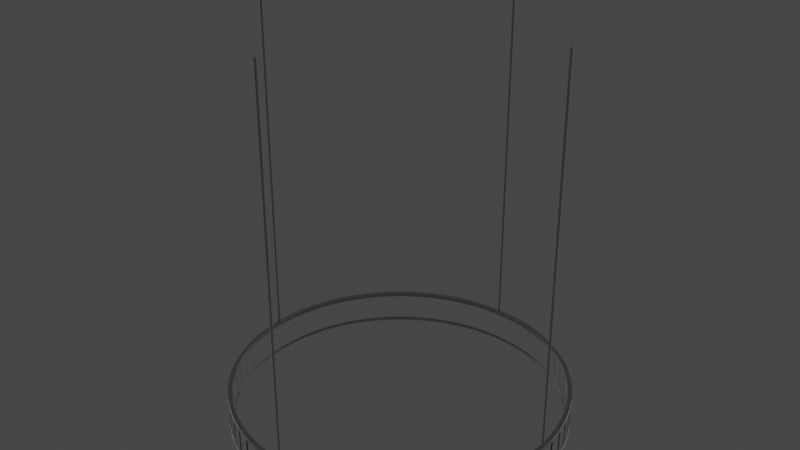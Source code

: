 # Source: Chandelier.blend  (saved by Blender 3.3.6; exported with 4.5.12 LTS)
import bpy
from mathutils import Matrix  # noqa: F401  (used for matrix-valued properties, if any)

bpy.ops.wm.read_factory_settings(use_empty=True)
scene = bpy.context.scene
scene.name = 'Scene'

# ---- collections
col_collection = bpy.data.collections.new('Collection'); scene.collection.children.link(col_collection)

# ---- materials (node trees are filled in below, after node groups)
mat_material_001 = bpy.data.materials.new('Material.001')
mat_material_002 = bpy.data.materials.new('Material.002')
mat_material = bpy.data.materials.new('Material')
mat_material.alpha_threshold = 0.0
mat_material.roughness = 0.5
mat_material.line_color = (0.0, 0.0, 0.0, 1.0)

# ---- node groups
ng_geometry_nodes = bpy.data.node_groups.new('Geometry Nodes', 'GeometryNodeTree')
_s = ng_geometry_nodes.interface.new_socket(name='Geometry', in_out='OUTPUT', socket_type='NodeSocketGeometry')
_s = ng_geometry_nodes.interface.new_socket(name='Geometry', in_out='INPUT', socket_type='NodeSocketGeometry')
ng_geometry_nodes.is_modifier = True
_N = ng_geometry_nodes.nodes; _L = ng_geometry_nodes.links
n0 = _N.new('GeometryNodeFillCurve'); n0.name = 'Fill Curve'; n0.location = (148, 87)
n1 = _N.new('GeometryNodeFlipFaces'); n1.name = 'Flip Faces'; n1.location = (338, 182)
n2 = _N.new('GeometryNodeExtrudeMesh'); n2.name = 'Extrude Mesh.001'; n2.location = (330, 56)
n3 = _N.new('GeometryNodeJoinGeometry'); n3.name = 'Join Geometry'; n3.location = (601, 168)
n4 = _N.new('GeometryNodeMergeByDistance'); n4.name = 'Merge by Distance'; n4.location = (820, 131)
n5 = _N.new('GeometryNodeStringToCurves'); n5.name = 'String to Curves'; n5.location = (-828, 191)
n5.font = None
n5.align_x = 'CENTER'
n5.inputs[0].default_value = "COME FLY WITH ME IT'S A NEW ADVENTURE"
n5.inputs[2].default_value = 1.38
n5.inputs[3].default_value = 3.39
n6 = _N.new('GeometryNodeResampleCurve'); n6.name = 'Resample Curve'; n6.location = (-435, 170)
n6.keep_last_segment = False
n6.inputs[3].default_value = 0.05
n7 = _N.new('NodeGroupOutput'); n7.name = 'Group Output'; n7.location = (1511, 5)
n8 = _N.new('GeometryNodeRealizeInstances'); n8.name = 'Realize Instances'; n8.location = (1040, 155)
n9 = _N.new('GeometryNodeSetMaterial'); n9.name = 'Set Material'; n9.location = (1281, 84)
n9.inputs[2].default_value = mat_material_001
_L.new(n6.outputs[0], n0.inputs[0])
_L.new(n1.outputs[0], n3.inputs[0])
_L.new(n0.outputs[0], n1.inputs[0])
_L.new(n0.outputs[0], n2.inputs[0])
_L.new(n2.outputs[0], n3.inputs[0])
_L.new(n4.outputs[0], n8.inputs[0])
_L.new(n3.outputs[0], n4.inputs[0])
_L.new(n5.outputs[0], n6.inputs[0])
_L.new(n8.outputs[0], n9.inputs[0])
_L.new(n9.outputs[0], n7.inputs[0])
n7.is_active_output = True

# ---- material node trees
mat_material_001.use_nodes = True; mat_material_001.node_tree.nodes.clear()
_N = mat_material_001.node_tree.nodes; _L = mat_material_001.node_tree.links
n0 = _N.new('ShaderNodeOutputMaterial'); n0.name = 'Material Output'; n0.location = (300, 300)
n1 = _N.new('ShaderNodeBsdfGlass'); n1.name = 'Glass BSDF'; n1.location = (10, 300)
n1.distribution = 'BECKMANN'
n1.inputs[2].default_value = 1.7
_L.new(n1.outputs[0], n0.inputs[0])
n0.is_active_output = True
mat_material_002.use_nodes = True; mat_material_002.node_tree.nodes.clear()
_N = mat_material_002.node_tree.nodes; _L = mat_material_002.node_tree.links
n0 = _N.new('ShaderNodeOutputMaterial'); n0.name = 'Material Output'; n0.location = (300, 300)
n1 = _N.new('ShaderNodeBsdfGlass'); n1.name = 'Glass BSDF'; n1.location = (10, 300)
n1.distribution = 'BECKMANN'
n1.inputs[2].default_value = 1.45
_L.new(n1.outputs[0], n0.inputs[0])
n0.is_active_output = True
mat_material.use_nodes = True; mat_material.node_tree.nodes.clear()
_N = mat_material.node_tree.nodes; _L = mat_material.node_tree.links
n0 = _N.new('ShaderNodeOutputMaterial'); n0.name = 'Material Output'; n0.location = (300, 300)
n0.target = 'CYCLES'
n1 = _N.new('ShaderNodeBsdfPrincipled'); n1.name = 'Principled BSDF'; n1.location = (105, 278)
n1.distribution = 'GGX'
n1.subsurface_method = 'RANDOM_WALK_SKIN'
n1.inputs[0].default_value = (0.4101, 0.4101, 0.4101, 1.0)
n1.inputs[1].default_value = 1.0
n1.inputs[2].default_value = 0.0
n1.inputs[3].default_value = 1.45
n1.inputs[11].default_value = 1.712
n1.inputs[13].default_value = 0.26
n1.inputs[19].default_value = 0.176
n1.inputs[24].default_value = 0.1168
n1.inputs[27].default_value = (0.0, 0.0, 0.0, 1.0)
n1.inputs[28].default_value = 1.0
_L.new(n1.outputs[0], n0.inputs[0])
n0.is_active_output = True

# ---- world
world_world = bpy.data.worlds.new('World'); scene.world = world_world
world_world.use_nodes = True; world_world.node_tree.nodes.clear()
_N = world_world.node_tree.nodes; _L = world_world.node_tree.links
n0 = _N.new('ShaderNodeOutputWorld'); n0.name = 'World Output'; n0.location = (300, 300)
n1 = _N.new('ShaderNodeBackground'); n1.name = 'Background'; n1.location = (10, 300)
n1.inputs[0].default_value = (0.05088, 0.05088, 0.05088, 1.0)
_L.new(n1.outputs[0], n0.inputs[0])
n0.is_active_output = True
world_world.color = (0.05088, 0.05088, 0.05088)
world_world.use_sun_shadow = False
world_world.sun_shadow_jitter_overblur = 0.0

# ---- meshes
me_plane = bpy.data.meshes.new('Plane')
me_plane.from_pydata([], [], [])
_uv = me_plane.uv_layers.new(name='UVMap')
_uv.uv.foreach_set('vector', [])
me_plane.materials.append(mat_material_001)
me_plane.update()
me_cylinder = bpy.data.meshes.new('Cylinder')
me_cylinder.from_pydata([(0.0, 3.974, -0.25), (0.0, 3.974, 0.25), (0.7754, 3.898, -0.25), (0.7754, 3.898, 0.25), (1.521, 3.672, -0.25), (1.521, 3.672, 0.25), (2.208, 3.305, -0.25), (2.208, 3.305, 0.25), (2.81, 2.81, -0.25), (2.81, 2.81, 0.25), (3.305, 2.208, -0.25), (3.305, 2.208, 0.25), (3.672, 1.521, -0.25), (3.672, 1.521, 0.25), (3.898, 0.7754, -0.25), (3.898, 0.7754, 0.25), (3.974, 0.0, -0.25), (3.974, 0.0, 0.25), (3.898, -0.7754, -0.25), (3.898, -0.7754, 0.25), (3.672, -1.521, -0.25), (3.672, -1.521, 0.25), (3.305, -2.208, -0.25), (3.305, -2.208, 0.25), (2.81, -2.81, -0.25), (2.81, -2.81, 0.25), (2.208, -3.305, -0.25), (2.208, -3.305, 0.25), (1.521, -3.672, -0.25), (1.521, -3.672, 0.25), (0.7754, -3.898, -0.25), (0.7754, -3.898, 0.25), (0.0, -3.974, -0.25), (0.0, -3.974, 0.25), (-0.7754, -3.898, -0.25), (-0.7754, -3.898, 0.25), (-1.521, -3.672, -0.25), (-1.521, -3.672, 0.25), (-2.208, -3.305, -0.25), (-2.208, -3.305, 0.25), (-2.81, -2.81, -0.25), (-2.81, -2.81, 0.25), (-3.305, -2.208, -0.25), (-3.305, -2.208, 0.25), (-3.672, -1.521, -0.25), (-3.672, -1.521, 0.25), (-3.898, -0.7754, -0.25), (-3.898, -0.7754, 0.25), (-3.974, 0.0, -0.25), (-3.974, 0.0, 0.25), (-3.898, 0.7754, -0.25), (-3.898, 0.7754, 0.25), (-3.672, 1.521, -0.25), (-3.672, 1.521, 0.25), (-3.305, 2.208, -0.25), (-3.305, 2.208, 0.25), (-2.81, 2.81, -0.25), (-2.81, 2.81, 0.25), (-2.208, 3.305, -0.25), (-2.208, 3.305, 0.25), (-1.521, 3.672, -0.25), (-1.521, 3.672, 0.25), (-0.7754, 3.898, -0.25), (-0.7754, 3.898, 0.25), (0.3896, 3.955, -0.25), (0.3896, 3.955, 0.25), (0.0, 3.974, 0.0), (0.7754, 3.898, 0.0), (1.154, 3.803, -0.25), (1.154, 3.803, 0.25), (1.521, 3.672, 0.0), (1.874, 3.505, -0.25), (1.874, 3.505, 0.25), (2.208, 3.305, 0.0), (2.521, 3.072, -0.25), (2.521, 3.072, 0.25), (2.81, 2.81, 0.0), (3.072, 2.521, -0.25), (3.072, 2.521, 0.25), (3.305, 2.208, 0.0), (3.505, 1.874, -0.25), (3.505, 1.874, 0.25), (3.672, 1.521, 0.0), (3.803, 1.154, -0.25), (3.803, 1.154, 0.25), (3.898, 0.7754, 0.0), (3.955, 0.3896, -0.25), (3.955, 0.3896, 0.25), (3.974, 0.0, 0.0), (3.955, -0.3896, -0.25), (3.955, -0.3896, 0.25), (3.898, -0.7754, 0.0), (3.803, -1.154, -0.25), (3.803, -1.154, 0.25), (3.672, -1.521, 0.0), (3.505, -1.874, -0.25), (3.505, -1.874, 0.25), (3.305, -2.208, 0.0), (3.072, -2.521, -0.25), (3.072, -2.521, 0.25), (2.81, -2.81, 0.0), (2.521, -3.072, -0.25), (2.521, -3.072, 0.25), (2.208, -3.305, 0.0), (1.874, -3.505, -0.25), (1.874, -3.505, 0.25), (1.521, -3.672, 0.0), (1.154, -3.803, -0.25), (1.154, -3.803, 0.25), (0.7754, -3.898, 0.0), (0.3896, -3.955, -0.25), (0.3896, -3.955, 0.25), (0.0, -3.974, 0.0), (-0.3896, -3.955, -0.25), (-0.3896, -3.955, 0.25), (-0.7754, -3.898, 0.0), (-1.154, -3.803, -0.25), (-1.154, -3.803, 0.25), (-1.521, -3.672, 0.0), (-1.874, -3.505, -0.25), (-1.874, -3.505, 0.25), (-2.208, -3.305, 0.0), (-2.521, -3.072, -0.25), (-2.521, -3.072, 0.25), (-2.81, -2.81, 0.0), (-3.072, -2.521, -0.25), (-3.072, -2.521, 0.25), (-3.305, -2.208, 0.0), (-3.505, -1.874, -0.25), (-3.505, -1.874, 0.25), (-3.672, -1.521, 0.0), (-3.803, -1.154, -0.25), (-3.803, -1.154, 0.25), (-3.898, -0.7754, 0.0), (-3.955, -0.3896, -0.25), (-3.955, -0.3896, 0.25), (-3.974, 0.0, 0.0), (-3.955, 0.3896, -0.25), (-3.955, 0.3896, 0.25), (-3.898, 0.7754, 0.0), (-3.803, 1.154, -0.25), (-3.803, 1.154, 0.25), (-3.672, 1.521, 0.0), (-3.505, 1.874, -0.25), (-3.505, 1.874, 0.25), (-3.305, 2.208, 0.0), (-3.072, 2.521, -0.25), (-3.072, 2.521, 0.25), (-2.81, 2.81, 0.0), (-2.521, 3.072, -0.25), (-2.521, 3.072, 0.25), (-2.208, 3.305, 0.0), (-1.874, 3.505, -0.25), (-1.874, 3.505, 0.25), (-1.521, 3.672, 0.0), (-1.154, 3.803, -0.25), (-1.154, 3.803, 0.25), (-0.7754, 3.898, 0.0), (-0.3896, 3.955, -0.25), (-0.3896, 3.955, 0.25), (0.3896, 3.955, 0.0), (1.154, 3.803, 0.0), (1.874, 3.505, 0.0), (2.521, 3.072, 0.0), (3.072, 2.521, 0.0), (3.505, 1.874, 0.0), (3.803, 1.154, 0.0), (3.955, 0.3896, 0.0), (3.955, -0.3896, 0.0), (3.803, -1.154, 0.0), (3.505, -1.874, 0.0), (3.072, -2.521, 0.0), (2.521, -3.072, 0.0), (1.874, -3.505, 0.0), (1.154, -3.803, 0.0), (0.3896, -3.955, 0.0), (-0.3896, -3.955, 0.0), (-1.154, -3.803, 0.0), (-1.874, -3.505, 0.0), (-2.521, -3.072, 0.0), (-3.072, -2.521, 0.0), (-3.505, -1.874, 0.0), (-3.803, -1.154, 0.0), (-3.955, -0.3896, 0.0), (-3.955, 0.3896, 0.0), (-3.803, 1.154, 0.0), (-3.505, 1.874, 0.0), (-3.072, 2.521, 0.0), (-2.521, 3.072, 0.0), (-1.874, 3.505, 0.0), (-1.154, 3.803, 0.0), (-0.3896, 3.955, 0.0)], [], [(0, 66, 160, 64), (66, 1, 65, 160), (160, 65, 3, 67), (64, 160, 67, 2), (2, 67, 161, 68), (67, 3, 69, 161), (161, 69, 5, 70), (68, 161, 70, 4), (4, 70, 162, 71), (70, 5, 72, 162), (162, 72, 7, 73), (71, 162, 73, 6), (6, 73, 163, 74), (73, 7, 75, 163), (163, 75, 9, 76), (74, 163, 76, 8), (8, 76, 164, 77), (76, 9, 78, 164), (164, 78, 11, 79), (77, 164, 79, 10), (10, 79, 165, 80), (79, 11, 81, 165), (165, 81, 13, 82), (80, 165, 82, 12), (12, 82, 166, 83), (82, 13, 84, 166), (166, 84, 15, 85), (83, 166, 85, 14), (14, 85, 167, 86), (85, 15, 87, 167), (167, 87, 17, 88), (86, 167, 88, 16), (16, 88, 168, 89), (88, 17, 90, 168), (168, 90, 19, 91), (89, 168, 91, 18), (18, 91, 169, 92), (91, 19, 93, 169), (169, 93, 21, 94), (92, 169, 94, 20), (20, 94, 170, 95), (94, 21, 96, 170), (170, 96, 23, 97), (95, 170, 97, 22), (22, 97, 171, 98), (97, 23, 99, 171), (171, 99, 25, 100), (98, 171, 100, 24), (24, 100, 172, 101), (100, 25, 102, 172), (172, 102, 27, 103), (101, 172, 103, 26), (26, 103, 173, 104), (103, 27, 105, 173), (173, 105, 29, 106), (104, 173, 106, 28), (28, 106, 174, 107), (106, 29, 108, 174), (174, 108, 31, 109), (107, 174, 109, 30), (30, 109, 175, 110), (109, 31, 111, 175), (175, 111, 33, 112), (110, 175, 112, 32), (32, 112, 176, 113), (112, 33, 114, 176), (176, 114, 35, 115), (113, 176, 115, 34), (34, 115, 177, 116), (115, 35, 117, 177), (177, 117, 37, 118), (116, 177, 118, 36), (36, 118, 178, 119), (118, 37, 120, 178), (178, 120, 39, 121), (119, 178, 121, 38), (38, 121, 179, 122), (121, 39, 123, 179), (179, 123, 41, 124), (122, 179, 124, 40), (40, 124, 180, 125), (124, 41, 126, 180), (180, 126, 43, 127), (125, 180, 127, 42), (42, 127, 181, 128), (127, 43, 129, 181), (181, 129, 45, 130), (128, 181, 130, 44), (44, 130, 182, 131), (130, 45, 132, 182), (182, 132, 47, 133), (131, 182, 133, 46), (46, 133, 183, 134), (133, 47, 135, 183), (183, 135, 49, 136), (134, 183, 136, 48), (48, 136, 184, 137), (136, 49, 138, 184), (184, 138, 51, 139), (137, 184, 139, 50), (50, 139, 185, 140), (139, 51, 141, 185), (185, 141, 53, 142), (140, 185, 142, 52), (52, 142, 186, 143), (142, 53, 144, 186), (186, 144, 55, 145), (143, 186, 145, 54), (54, 145, 187, 146), (145, 55, 147, 187), (187, 147, 57, 148), (146, 187, 148, 56), (56, 148, 188, 149), (148, 57, 150, 188), (188, 150, 59, 151), (149, 188, 151, 58), (58, 151, 189, 152), (151, 59, 153, 189), (189, 153, 61, 154), (152, 189, 154, 60), (60, 154, 190, 155), (154, 61, 156, 190), (190, 156, 63, 157), (155, 190, 157, 62), (62, 157, 191, 158), (157, 63, 159, 191), (191, 159, 1, 66), (158, 191, 66, 0)])
_uv = me_cylinder.uv_layers.new(name='UVMap')
_uv.uv.foreach_set('vector', [1.0, 0.5, 1.0, 0.75, 0.9844, 0.75, 0.9844, 0.5, 1.0, 0.75, 1.0, 1.0, 0.9844, 1.0, 0.9844, 0.75, 0.9844, 0.75, 0.9844, 1.0, 0.9688, 1.0, 0.9688, 0.75, 0.9844, 0.5, 0.9844, 0.75, 0.9688, 0.75, 0.9688, 0.5, 0.9688, 0.5, 0.9688, 0.75, 0.9531, 0.75, 0.9531, 0.5, 0.9688, 0.75, 0.9688, 1.0, 0.9531, 1.0, 0.9531, 0.75, 0.9531, 0.75, 0.9531, 1.0, 0.9375, 1.0, 0.9375, 0.75, 0.9531, 0.5, 0.9531, 0.75, 0.9375, 0.75, 0.9375, 0.5, 0.9375, 0.5, 0.9375, 0.75, 0.9219, 0.75, 0.9219, 0.5, 0.9375, 0.75, 0.9375, 1.0, 0.9219, 1.0, 0.9219, 0.75, 0.9219, 0.75, 0.9219, 1.0, 0.9062, 1.0, 0.9063, 0.75, 0.9219, 0.5, 0.9219, 0.75, 0.9063, 0.75, 0.9062, 0.5, 0.9062, 0.5, 0.9063, 0.75, 0.8906, 0.75, 0.8906, 0.5, 0.9063, 0.75, 0.9062, 1.0, 0.8906, 1.0, 0.8906, 0.75, 0.8906, 0.75, 0.8906, 1.0, 0.875, 1.0, 0.875, 0.75, 0.8906, 0.5, 0.8906, 0.75, 0.875, 0.75, 0.875, 0.5, 0.875, 0.5, 0.875, 0.75, 0.8594, 0.75, 0.8594, 0.5, 0.875, 0.75, 0.875, 1.0, 0.8594, 1.0, 0.8594, 0.75, 0.8594, 0.75, 0.8594, 1.0, 0.8438, 1.0, 0.8438, 0.75, 0.8594, 0.5, 0.8594, 0.75, 0.8438, 0.75, 0.8438, 0.5, 0.8438, 0.5, 0.8438, 0.75, 0.8281, 0.75, 0.8281, 0.5, 0.8438, 0.75, 0.8438, 1.0, 0.8281, 1.0, 0.8281, 0.75, 0.8281, 0.75, 0.8281, 1.0, 0.8125, 1.0, 0.8125, 0.75, 0.8281, 0.5, 0.8281, 0.75, 0.8125, 0.75, 0.8125, 0.5, 0.8125, 0.5, 0.8125, 0.75, 0.7969, 0.75, 0.7969, 0.5, 0.8125, 0.75, 0.8125, 1.0, 0.7969, 1.0, 0.7969, 0.75, 0.7969, 0.75, 0.7969, 1.0, 0.7812, 1.0, 0.7813, 0.75, 0.7969, 0.5, 0.7969, 0.75, 0.7813, 0.75, 0.7812, 0.5, 0.7812, 0.5, 0.7813, 0.75, 0.7656, 0.75, 0.7656, 0.5, 0.7813, 0.75, 0.7812, 1.0, 0.7656, 1.0, 0.7656, 0.75, 0.7656, 0.75, 0.7656, 1.0, 0.75, 1.0, 0.75, 0.75, 0.7656, 0.5, 0.7656, 0.75, 0.75, 0.75, 0.75, 0.5, 0.75, 0.5, 0.75, 0.75, 0.7344, 0.75, 0.7344, 0.5, 0.75, 0.75, 0.75, 1.0, 0.7344, 1.0, 0.7344, 0.75, 0.7344, 0.75, 0.7344, 1.0, 0.7188, 1.0, 0.7188, 0.75, 0.7344, 0.5, 0.7344, 0.75, 0.7188, 0.75, 0.7188, 0.5, 0.7188, 0.5, 0.7188, 0.75, 0.7031, 0.75, 0.7031, 0.5, 0.7188, 0.75, 0.7188, 1.0, 0.7031, 1.0, 0.7031, 0.75, 0.7031, 0.75, 0.7031, 1.0, 0.6875, 1.0, 0.6875, 0.75, 0.7031, 0.5, 0.7031, 0.75, 0.6875, 0.75, 0.6875, 0.5, 0.6875, 0.5, 0.6875, 0.75, 0.6719, 0.75, 0.6719, 0.5, 0.6875, 0.75, 0.6875, 1.0, 0.6719, 1.0, 0.6719, 0.75, 0.6719, 0.75, 0.6719, 1.0, 0.6562, 1.0, 0.6563, 0.75, 0.6719, 0.5, 0.6719, 0.75, 0.6563, 0.75, 0.6562, 0.5, 0.6562, 0.5, 0.6563, 0.75, 0.6406, 0.75, 0.6406, 0.5, 0.6563, 0.75, 0.6562, 1.0, 0.6406, 1.0, 0.6406, 0.75, 0.6406, 0.75, 0.6406, 1.0, 0.625, 1.0, 0.625, 0.75, 0.6406, 0.5, 0.6406, 0.75, 0.625, 0.75, 0.625, 0.5, 0.625, 0.5, 0.625, 0.75, 0.6094, 0.75, 0.6094, 0.5, 0.625, 0.75, 0.625, 1.0, 0.6094, 1.0, 0.6094, 0.75, 0.6094, 0.75, 0.6094, 1.0, 0.5938, 1.0, 0.5938, 0.75, 0.6094, 0.5, 0.6094, 0.75, 0.5938, 0.75, 0.5938, 0.5, 0.5938, 0.5, 0.5938, 0.75, 0.5781, 0.75, 0.5781, 0.5, 0.5938, 0.75, 0.5938, 1.0, 0.5781, 1.0, 0.5781, 0.75, 0.5781, 0.75, 0.5781, 1.0, 0.5625, 1.0, 0.5625, 0.75, 0.5781, 0.5, 0.5781, 0.75, 0.5625, 0.75, 0.5625, 0.5, 0.5625, 0.5, 0.5625, 0.75, 0.5469, 0.75, 0.5469, 0.5, 0.5625, 0.75, 0.5625, 1.0, 0.5469, 1.0, 0.5469, 0.75, 0.5469, 0.75, 0.5469, 1.0, 0.5312, 1.0, 0.5313, 0.75, 0.5469, 0.5, 0.5469, 0.75, 0.5313, 0.75, 0.5312, 0.5, 0.5312, 0.5, 0.5313, 0.75, 0.5156, 0.75, 0.5156, 0.5, 0.5313, 0.75, 0.5312, 1.0, 0.5156, 1.0, 0.5156, 0.75, 0.5156, 0.75, 0.5156, 1.0, 0.5, 1.0, 0.5, 0.75, 0.5156, 0.5, 0.5156, 0.75, 0.5, 0.75, 0.5, 0.5, 0.5, 0.5, 0.5, 0.75, 0.4844, 0.75, 0.4844, 0.5, 0.5, 0.75, 0.5, 1.0, 0.4844, 1.0, 0.4844, 0.75, 0.4844, 0.75, 0.4844, 1.0, 0.4688, 1.0, 0.4688, 0.75, 0.4844, 0.5, 0.4844, 0.75, 0.4688, 0.75, 0.4688, 0.5, 0.4688, 0.5, 0.4688, 0.75, 0.4531, 0.75, 0.4531, 0.5, 0.4688, 0.75, 0.4688, 1.0, 0.4531, 1.0, 0.4531, 0.75, 0.4531, 0.75, 0.4531, 1.0, 0.4375, 1.0, 0.4375, 0.75, 0.4531, 0.5, 0.4531, 0.75, 0.4375, 0.75, 0.4375, 0.5, 0.4375, 0.5, 0.4375, 0.75, 0.4219, 0.75, 0.4219, 0.5, 0.4375, 0.75, 0.4375, 1.0, 0.4219, 1.0, 0.4219, 0.75, 0.4219, 0.75, 0.4219, 1.0, 0.4062, 1.0, 0.4063, 0.75, 0.4219, 0.5, 0.4219, 0.75, 0.4063, 0.75, 0.4062, 0.5, 0.4062, 0.5, 0.4063, 0.75, 0.3906, 0.75, 0.3906, 0.5, 0.4063, 0.75, 0.4062, 1.0, 0.3906, 1.0, 0.3906, 0.75, 0.3906, 0.75, 0.3906, 1.0, 0.375, 1.0, 0.375, 0.75, 0.3906, 0.5, 0.3906, 0.75, 0.375, 0.75, 0.375, 0.5, 0.375, 0.5, 0.375, 0.75, 0.3594, 0.75, 0.3594, 0.5, 0.375, 0.75, 0.375, 1.0, 0.3594, 1.0, 0.3594, 0.75, 0.3594, 0.75, 0.3594, 1.0, 0.3438, 1.0, 0.3438, 0.75, 0.3594, 0.5, 0.3594, 0.75, 0.3438, 0.75, 0.3438, 0.5, 0.3438, 0.5, 0.3438, 0.75, 0.3281, 0.75, 0.3281, 0.5, 0.3438, 0.75, 0.3438, 1.0, 0.3281, 1.0, 0.3281, 0.75, 0.3281, 0.75, 0.3281, 1.0, 0.3125, 1.0, 0.3125, 0.75, 0.3281, 0.5, 0.3281, 0.75, 0.3125, 0.75, 0.3125, 0.5, 0.3125, 0.5, 0.3125, 0.75, 0.2969, 0.75, 0.2969, 0.5, 0.3125, 0.75, 0.3125, 1.0, 0.2969, 1.0, 0.2969, 0.75, 0.2969, 0.75, 0.2969, 1.0, 0.2812, 1.0, 0.2812, 0.75, 0.2969, 0.5, 0.2969, 0.75, 0.2812, 0.75, 0.2812, 0.5, 0.2812, 0.5, 0.2812, 0.75, 0.2656, 0.75, 0.2656, 0.5, 0.2812, 0.75, 0.2812, 1.0, 0.2656, 1.0, 0.2656, 0.75, 0.2656, 0.75, 0.2656, 1.0, 0.25, 1.0, 0.25, 0.75, 0.2656, 0.5, 0.2656, 0.75, 0.25, 0.75, 0.25, 0.5, 0.25, 0.5, 0.25, 0.75, 0.2344, 0.75, 0.2344, 0.5, 0.25, 0.75, 0.25, 1.0, 0.2344, 1.0, 0.2344, 0.75, 0.2344, 0.75, 0.2344, 1.0, 0.2188, 1.0, 0.2188, 0.75, 0.2344, 0.5, 0.2344, 0.75, 0.2188, 0.75, 0.2188, 0.5, 0.2188, 0.5, 0.2188, 0.75, 0.2031, 0.75, 0.2031, 0.5, 0.2188, 0.75, 0.2188, 1.0, 0.2031, 1.0, 0.2031, 0.75, 0.2031, 0.75, 0.2031, 1.0, 0.1875, 1.0, 0.1875, 0.75, 0.2031, 0.5, 0.2031, 0.75, 0.1875, 0.75, 0.1875, 0.5, 0.1875, 0.5, 0.1875, 0.75, 0.1719, 0.75, 0.1719, 0.5, 0.1875, 0.75, 0.1875, 1.0, 0.1719, 1.0, 0.1719, 0.75, 0.1719, 0.75, 0.1719, 1.0, 0.1562, 1.0, 0.1563, 0.75, 0.1719, 0.5, 0.1719, 0.75, 0.1563, 0.75, 0.1562, 0.5, 0.1562, 0.5, 0.1563, 0.75, 0.1406, 0.75, 0.1406, 0.5, 0.1563, 0.75, 0.1562, 1.0, 0.1406, 1.0, 0.1406, 0.75, 0.1406, 0.75, 0.1406, 1.0, 0.125, 1.0, 0.125, 0.75, 0.1406, 0.5, 0.1406, 0.75, 0.125, 0.75, 0.125, 0.5, 0.125, 0.5, 0.125, 0.75, 0.1094, 0.75, 0.1094, 0.5, 0.125, 0.75, 0.125, 1.0, 0.1094, 1.0, 0.1094, 0.75, 0.1094, 0.75, 0.1094, 1.0, 0.09375, 1.0, 0.09375, 0.75, 0.1094, 0.5, 0.1094, 0.75, 0.09375, 0.75, 0.09375, 0.5, 0.09375, 0.5, 0.09375, 0.75, 0.07812, 0.75, 0.07813, 0.5, 0.09375, 0.75, 0.09375, 1.0, 0.07813, 1.0, 0.07812, 0.75, 0.07812, 0.75, 0.07813, 1.0, 0.0625, 1.0, 0.0625, 0.75, 0.07813, 0.5, 0.07812, 0.75, 0.0625, 0.75, 0.0625, 0.5, 0.0625, 0.5, 0.0625, 0.75, 0.04688, 0.75, 0.04688, 0.5, 0.0625, 0.75, 0.0625, 1.0, 0.04688, 1.0, 0.04688, 0.75, 0.04688, 0.75, 0.04688, 1.0, 0.03125, 1.0, 0.03125, 0.75, 0.04688, 0.5, 0.04688, 0.75, 0.03125, 0.75, 0.03125, 0.5, 0.03125, 0.5, 0.03125, 0.75, 0.01563, 0.75, 0.01563, 0.5, 0.03125, 0.75, 0.03125, 1.0, 0.01563, 1.0, 0.01563, 0.75, 0.01563, 0.75, 0.01563, 1.0, 0.0, 1.0, 0.0, 0.75, 0.01563, 0.5, 0.01563, 0.75, 0.0, 0.75, 0.0, 0.5])
me_cylinder.materials.append(mat_material_002)
me_cylinder.update()
me_cylinder_001 = bpy.data.meshes.new('Cylinder.001')
me_cylinder_001.from_pydata([(0.0, 3.974, -0.25), (0.0, 3.974, 0.25), (0.7754, 3.898, -0.25), (0.7754, 3.898, 0.25), (1.521, 3.672, -0.25), (1.521, 3.672, 0.25), (2.208, 3.305, -0.25), (2.208, 3.305, 0.25), (2.81, 2.81, -0.25), (2.81, 2.81, 0.25), (3.305, 2.208, -0.25), (3.305, 2.208, 0.25), (3.672, 1.521, -0.25), (3.672, 1.521, 0.25), (3.898, 0.7754, -0.25), (3.898, 0.7754, 0.25), (3.974, 0.0, -0.25), (3.974, 0.0, 0.25), (3.898, -0.7754, -0.25), (3.898, -0.7754, 0.25), (3.672, -1.521, -0.25), (3.672, -1.521, 0.25), (3.305, -2.208, -0.25), (3.305, -2.208, 0.25), (2.81, -2.81, -0.25), (2.81, -2.81, 0.25), (2.208, -3.305, -0.25), (2.208, -3.305, 0.25), (1.521, -3.672, -0.25), (1.521, -3.672, 0.25), (0.7754, -3.898, -0.25), (0.7754, -3.898, 0.25), (0.0, -3.974, -0.25), (0.0, -3.974, 0.25), (-0.7754, -3.898, -0.25), (-0.7754, -3.898, 0.25), (-1.521, -3.672, -0.25), (-1.521, -3.672, 0.25), (-2.208, -3.305, -0.25), (-2.208, -3.305, 0.25), (-2.81, -2.81, -0.25), (-2.81, -2.81, 0.25), (-3.305, -2.208, -0.25), (-3.305, -2.208, 0.25), (-3.672, -1.521, -0.25), (-3.672, -1.521, 0.25), (-3.898, -0.7754, -0.25), (-3.898, -0.7754, 0.25), (-3.974, 0.0, -0.25), (-3.974, 0.0, 0.25), (-3.898, 0.7754, -0.25), (-3.898, 0.7754, 0.25), (-3.672, 1.521, -0.25), (-3.672, 1.521, 0.25), (-3.305, 2.208, -0.25), (-3.305, 2.208, 0.25), (-2.81, 2.81, -0.25), (-2.81, 2.81, 0.25), (-2.208, 3.305, -0.25), (-2.208, 3.305, 0.25), (-1.521, 3.672, -0.25), (-1.521, 3.672, 0.25), (-0.7754, 3.898, -0.25), (-0.7754, 3.898, 0.25), (0.3896, 3.955, -0.25), (0.3896, 3.955, 0.25), (0.0, 3.974, 0.0), (0.7754, 3.898, 0.0), (1.154, 3.803, -0.25), (1.154, 3.803, 0.25), (1.521, 3.672, 0.0), (1.874, 3.505, -0.25), (1.874, 3.505, 0.25), (2.208, 3.305, 0.0), (2.521, 3.072, -0.25), (2.521, 3.072, 0.25), (2.81, 2.81, 0.0), (3.072, 2.521, -0.25), (3.072, 2.521, 0.25), (3.305, 2.208, 0.0), (3.505, 1.874, -0.25), (3.505, 1.874, 0.25), (3.672, 1.521, 0.0), (3.803, 1.154, -0.25), (3.803, 1.154, 0.25), (3.898, 0.7754, 0.0), (3.955, 0.3896, -0.25), (3.955, 0.3896, 0.25), (3.974, 0.0, 0.0), (3.955, -0.3896, -0.25), (3.955, -0.3896, 0.25), (3.898, -0.7754, 0.0), (3.803, -1.154, -0.25), (3.803, -1.154, 0.25), (3.672, -1.521, 0.0), (3.505, -1.874, -0.25), (3.505, -1.874, 0.25), (3.305, -2.208, 0.0), (3.072, -2.521, -0.25), (3.072, -2.521, 0.25), (2.81, -2.81, 0.0), (2.521, -3.072, -0.25), (2.521, -3.072, 0.25), (2.208, -3.305, 0.0), (1.874, -3.505, -0.25), (1.874, -3.505, 0.25), (1.521, -3.672, 0.0), (1.154, -3.803, -0.25), (1.154, -3.803, 0.25), (0.7754, -3.898, 0.0), (0.3896, -3.955, -0.25), (0.3896, -3.955, 0.25), (0.0, -3.974, 0.0), (-0.3896, -3.955, -0.25), (-0.3896, -3.955, 0.25), (-0.7754, -3.898, 0.0), (-1.154, -3.803, -0.25), (-1.154, -3.803, 0.25), (-1.521, -3.672, 0.0), (-1.874, -3.505, -0.25), (-1.874, -3.505, 0.25), (-2.208, -3.305, 0.0), (-2.521, -3.072, -0.25), (-2.521, -3.072, 0.25), (-2.81, -2.81, 0.0), (-3.072, -2.521, -0.25), (-3.072, -2.521, 0.25), (-3.305, -2.208, 0.0), (-3.505, -1.874, -0.25), (-3.505, -1.874, 0.25), (-3.672, -1.521, 0.0), (-3.803, -1.154, -0.25), (-3.803, -1.154, 0.25), (-3.898, -0.7754, 0.0), (-3.955, -0.3896, -0.25), (-3.955, -0.3896, 0.25), (-3.974, 0.0, 0.0), (-3.955, 0.3896, -0.25), (-3.955, 0.3896, 0.25), (-3.898, 0.7754, 0.0), (-3.803, 1.154, -0.25), (-3.803, 1.154, 0.25), (-3.672, 1.521, 0.0), (-3.505, 1.874, -0.25), (-3.505, 1.874, 0.25), (-3.305, 2.208, 0.0), (-3.072, 2.521, -0.25), (-3.072, 2.521, 0.25), (-2.81, 2.81, 0.0), (-2.521, 3.072, -0.25), (-2.521, 3.072, 0.25), (-2.208, 3.305, 0.0), (-1.874, 3.505, -0.25), (-1.874, 3.505, 0.25), (-1.521, 3.672, 0.0), (-1.154, 3.803, -0.25), (-1.154, 3.803, 0.25), (-0.7754, 3.898, 0.0), (-0.3896, 3.955, -0.25), (-0.3896, 3.955, 0.25), (0.3896, 3.955, 0.0), (1.154, 3.803, 0.0), (1.874, 3.505, 0.0), (2.521, 3.072, 0.0), (3.072, 2.521, 0.0), (3.505, 1.874, 0.0), (3.803, 1.154, 0.0), (3.955, 0.3896, 0.0), (3.955, -0.3896, 0.0), (3.803, -1.154, 0.0), (3.505, -1.874, 0.0), (3.072, -2.521, 0.0), (2.521, -3.072, 0.0), (1.874, -3.505, 0.0), (1.154, -3.803, 0.0), (0.3896, -3.955, 0.0), (-0.3896, -3.955, 0.0), (-1.154, -3.803, 0.0), (-1.874, -3.505, 0.0), (-2.521, -3.072, 0.0), (-3.072, -2.521, 0.0), (-3.505, -1.874, 0.0), (-3.803, -1.154, 0.0), (-3.955, -0.3896, 0.0), (-3.955, 0.3896, 0.0), (-3.803, 1.154, 0.0), (-3.505, 1.874, 0.0), (-3.072, 2.521, 0.0), (-2.521, 3.072, 0.0), (-1.874, 3.505, 0.0), (-1.154, 3.803, 0.0), (-0.3896, 3.955, 0.0)], [], [(0, 66, 160, 64), (66, 1, 65, 160), (160, 65, 3, 67), (64, 160, 67, 2), (2, 67, 161, 68), (67, 3, 69, 161), (161, 69, 5, 70), (68, 161, 70, 4), (4, 70, 162, 71), (70, 5, 72, 162), (162, 72, 7, 73), (71, 162, 73, 6), (6, 73, 163, 74), (73, 7, 75, 163), (163, 75, 9, 76), (74, 163, 76, 8), (8, 76, 164, 77), (76, 9, 78, 164), (164, 78, 11, 79), (77, 164, 79, 10), (10, 79, 165, 80), (79, 11, 81, 165), (165, 81, 13, 82), (80, 165, 82, 12), (12, 82, 166, 83), (82, 13, 84, 166), (166, 84, 15, 85), (83, 166, 85, 14), (14, 85, 167, 86), (85, 15, 87, 167), (167, 87, 17, 88), (86, 167, 88, 16), (16, 88, 168, 89), (88, 17, 90, 168), (168, 90, 19, 91), (89, 168, 91, 18), (18, 91, 169, 92), (91, 19, 93, 169), (169, 93, 21, 94), (92, 169, 94, 20), (20, 94, 170, 95), (94, 21, 96, 170), (170, 96, 23, 97), (95, 170, 97, 22), (22, 97, 171, 98), (97, 23, 99, 171), (171, 99, 25, 100), (98, 171, 100, 24), (24, 100, 172, 101), (100, 25, 102, 172), (172, 102, 27, 103), (101, 172, 103, 26), (26, 103, 173, 104), (103, 27, 105, 173), (173, 105, 29, 106), (104, 173, 106, 28), (28, 106, 174, 107), (106, 29, 108, 174), (174, 108, 31, 109), (107, 174, 109, 30), (30, 109, 175, 110), (109, 31, 111, 175), (175, 111, 33, 112), (110, 175, 112, 32), (32, 112, 176, 113), (112, 33, 114, 176), (176, 114, 35, 115), (113, 176, 115, 34), (34, 115, 177, 116), (115, 35, 117, 177), (177, 117, 37, 118), (116, 177, 118, 36), (36, 118, 178, 119), (118, 37, 120, 178), (178, 120, 39, 121), (119, 178, 121, 38), (38, 121, 179, 122), (121, 39, 123, 179), (179, 123, 41, 124), (122, 179, 124, 40), (40, 124, 180, 125), (124, 41, 126, 180), (180, 126, 43, 127), (125, 180, 127, 42), (42, 127, 181, 128), (127, 43, 129, 181), (181, 129, 45, 130), (128, 181, 130, 44), (44, 130, 182, 131), (130, 45, 132, 182), (182, 132, 47, 133), (131, 182, 133, 46), (46, 133, 183, 134), (133, 47, 135, 183), (183, 135, 49, 136), (134, 183, 136, 48), (48, 136, 184, 137), (136, 49, 138, 184), (184, 138, 51, 139), (137, 184, 139, 50), (50, 139, 185, 140), (139, 51, 141, 185), (185, 141, 53, 142), (140, 185, 142, 52), (52, 142, 186, 143), (142, 53, 144, 186), (186, 144, 55, 145), (143, 186, 145, 54), (54, 145, 187, 146), (145, 55, 147, 187), (187, 147, 57, 148), (146, 187, 148, 56), (56, 148, 188, 149), (148, 57, 150, 188), (188, 150, 59, 151), (149, 188, 151, 58), (58, 151, 189, 152), (151, 59, 153, 189), (189, 153, 61, 154), (152, 189, 154, 60), (60, 154, 190, 155), (154, 61, 156, 190), (190, 156, 63, 157), (155, 190, 157, 62), (62, 157, 191, 158), (157, 63, 159, 191), (191, 159, 1, 66), (158, 191, 66, 0)])
_uv = me_cylinder_001.uv_layers.new(name='UVMap')
_uv.uv.foreach_set('vector', [1.0, 0.5, 1.0, 0.75, 0.9844, 0.75, 0.9844, 0.5, 1.0, 0.75, 1.0, 1.0, 0.9844, 1.0, 0.9844, 0.75, 0.9844, 0.75, 0.9844, 1.0, 0.9688, 1.0, 0.9688, 0.75, 0.9844, 0.5, 0.9844, 0.75, 0.9688, 0.75, 0.9688, 0.5, 0.9688, 0.5, 0.9688, 0.75, 0.9531, 0.75, 0.9531, 0.5, 0.9688, 0.75, 0.9688, 1.0, 0.9531, 1.0, 0.9531, 0.75, 0.9531, 0.75, 0.9531, 1.0, 0.9375, 1.0, 0.9375, 0.75, 0.9531, 0.5, 0.9531, 0.75, 0.9375, 0.75, 0.9375, 0.5, 0.9375, 0.5, 0.9375, 0.75, 0.9219, 0.75, 0.9219, 0.5, 0.9375, 0.75, 0.9375, 1.0, 0.9219, 1.0, 0.9219, 0.75, 0.9219, 0.75, 0.9219, 1.0, 0.9062, 1.0, 0.9063, 0.75, 0.9219, 0.5, 0.9219, 0.75, 0.9063, 0.75, 0.9062, 0.5, 0.9062, 0.5, 0.9063, 0.75, 0.8906, 0.75, 0.8906, 0.5, 0.9063, 0.75, 0.9062, 1.0, 0.8906, 1.0, 0.8906, 0.75, 0.8906, 0.75, 0.8906, 1.0, 0.875, 1.0, 0.875, 0.75, 0.8906, 0.5, 0.8906, 0.75, 0.875, 0.75, 0.875, 0.5, 0.875, 0.5, 0.875, 0.75, 0.8594, 0.75, 0.8594, 0.5, 0.875, 0.75, 0.875, 1.0, 0.8594, 1.0, 0.8594, 0.75, 0.8594, 0.75, 0.8594, 1.0, 0.8438, 1.0, 0.8438, 0.75, 0.8594, 0.5, 0.8594, 0.75, 0.8438, 0.75, 0.8438, 0.5, 0.8438, 0.5, 0.8438, 0.75, 0.8281, 0.75, 0.8281, 0.5, 0.8438, 0.75, 0.8438, 1.0, 0.8281, 1.0, 0.8281, 0.75, 0.8281, 0.75, 0.8281, 1.0, 0.8125, 1.0, 0.8125, 0.75, 0.8281, 0.5, 0.8281, 0.75, 0.8125, 0.75, 0.8125, 0.5, 0.8125, 0.5, 0.8125, 0.75, 0.7969, 0.75, 0.7969, 0.5, 0.8125, 0.75, 0.8125, 1.0, 0.7969, 1.0, 0.7969, 0.75, 0.7969, 0.75, 0.7969, 1.0, 0.7812, 1.0, 0.7813, 0.75, 0.7969, 0.5, 0.7969, 0.75, 0.7813, 0.75, 0.7812, 0.5, 0.7812, 0.5, 0.7813, 0.75, 0.7656, 0.75, 0.7656, 0.5, 0.7813, 0.75, 0.7812, 1.0, 0.7656, 1.0, 0.7656, 0.75, 0.7656, 0.75, 0.7656, 1.0, 0.75, 1.0, 0.75, 0.75, 0.7656, 0.5, 0.7656, 0.75, 0.75, 0.75, 0.75, 0.5, 0.75, 0.5, 0.75, 0.75, 0.7344, 0.75, 0.7344, 0.5, 0.75, 0.75, 0.75, 1.0, 0.7344, 1.0, 0.7344, 0.75, 0.7344, 0.75, 0.7344, 1.0, 0.7188, 1.0, 0.7188, 0.75, 0.7344, 0.5, 0.7344, 0.75, 0.7188, 0.75, 0.7188, 0.5, 0.7188, 0.5, 0.7188, 0.75, 0.7031, 0.75, 0.7031, 0.5, 0.7188, 0.75, 0.7188, 1.0, 0.7031, 1.0, 0.7031, 0.75, 0.7031, 0.75, 0.7031, 1.0, 0.6875, 1.0, 0.6875, 0.75, 0.7031, 0.5, 0.7031, 0.75, 0.6875, 0.75, 0.6875, 0.5, 0.6875, 0.5, 0.6875, 0.75, 0.6719, 0.75, 0.6719, 0.5, 0.6875, 0.75, 0.6875, 1.0, 0.6719, 1.0, 0.6719, 0.75, 0.6719, 0.75, 0.6719, 1.0, 0.6562, 1.0, 0.6563, 0.75, 0.6719, 0.5, 0.6719, 0.75, 0.6563, 0.75, 0.6562, 0.5, 0.6562, 0.5, 0.6563, 0.75, 0.6406, 0.75, 0.6406, 0.5, 0.6563, 0.75, 0.6562, 1.0, 0.6406, 1.0, 0.6406, 0.75, 0.6406, 0.75, 0.6406, 1.0, 0.625, 1.0, 0.625, 0.75, 0.6406, 0.5, 0.6406, 0.75, 0.625, 0.75, 0.625, 0.5, 0.625, 0.5, 0.625, 0.75, 0.6094, 0.75, 0.6094, 0.5, 0.625, 0.75, 0.625, 1.0, 0.6094, 1.0, 0.6094, 0.75, 0.6094, 0.75, 0.6094, 1.0, 0.5938, 1.0, 0.5938, 0.75, 0.6094, 0.5, 0.6094, 0.75, 0.5938, 0.75, 0.5938, 0.5, 0.5938, 0.5, 0.5938, 0.75, 0.5781, 0.75, 0.5781, 0.5, 0.5938, 0.75, 0.5938, 1.0, 0.5781, 1.0, 0.5781, 0.75, 0.5781, 0.75, 0.5781, 1.0, 0.5625, 1.0, 0.5625, 0.75, 0.5781, 0.5, 0.5781, 0.75, 0.5625, 0.75, 0.5625, 0.5, 0.5625, 0.5, 0.5625, 0.75, 0.5469, 0.75, 0.5469, 0.5, 0.5625, 0.75, 0.5625, 1.0, 0.5469, 1.0, 0.5469, 0.75, 0.5469, 0.75, 0.5469, 1.0, 0.5312, 1.0, 0.5313, 0.75, 0.5469, 0.5, 0.5469, 0.75, 0.5313, 0.75, 0.5312, 0.5, 0.5312, 0.5, 0.5313, 0.75, 0.5156, 0.75, 0.5156, 0.5, 0.5313, 0.75, 0.5312, 1.0, 0.5156, 1.0, 0.5156, 0.75, 0.5156, 0.75, 0.5156, 1.0, 0.5, 1.0, 0.5, 0.75, 0.5156, 0.5, 0.5156, 0.75, 0.5, 0.75, 0.5, 0.5, 0.5, 0.5, 0.5, 0.75, 0.4844, 0.75, 0.4844, 0.5, 0.5, 0.75, 0.5, 1.0, 0.4844, 1.0, 0.4844, 0.75, 0.4844, 0.75, 0.4844, 1.0, 0.4688, 1.0, 0.4688, 0.75, 0.4844, 0.5, 0.4844, 0.75, 0.4688, 0.75, 0.4688, 0.5, 0.4688, 0.5, 0.4688, 0.75, 0.4531, 0.75, 0.4531, 0.5, 0.4688, 0.75, 0.4688, 1.0, 0.4531, 1.0, 0.4531, 0.75, 0.4531, 0.75, 0.4531, 1.0, 0.4375, 1.0, 0.4375, 0.75, 0.4531, 0.5, 0.4531, 0.75, 0.4375, 0.75, 0.4375, 0.5, 0.4375, 0.5, 0.4375, 0.75, 0.4219, 0.75, 0.4219, 0.5, 0.4375, 0.75, 0.4375, 1.0, 0.4219, 1.0, 0.4219, 0.75, 0.4219, 0.75, 0.4219, 1.0, 0.4062, 1.0, 0.4063, 0.75, 0.4219, 0.5, 0.4219, 0.75, 0.4063, 0.75, 0.4062, 0.5, 0.4062, 0.5, 0.4063, 0.75, 0.3906, 0.75, 0.3906, 0.5, 0.4063, 0.75, 0.4062, 1.0, 0.3906, 1.0, 0.3906, 0.75, 0.3906, 0.75, 0.3906, 1.0, 0.375, 1.0, 0.375, 0.75, 0.3906, 0.5, 0.3906, 0.75, 0.375, 0.75, 0.375, 0.5, 0.375, 0.5, 0.375, 0.75, 0.3594, 0.75, 0.3594, 0.5, 0.375, 0.75, 0.375, 1.0, 0.3594, 1.0, 0.3594, 0.75, 0.3594, 0.75, 0.3594, 1.0, 0.3438, 1.0, 0.3438, 0.75, 0.3594, 0.5, 0.3594, 0.75, 0.3438, 0.75, 0.3438, 0.5, 0.3438, 0.5, 0.3438, 0.75, 0.3281, 0.75, 0.3281, 0.5, 0.3438, 0.75, 0.3438, 1.0, 0.3281, 1.0, 0.3281, 0.75, 0.3281, 0.75, 0.3281, 1.0, 0.3125, 1.0, 0.3125, 0.75, 0.3281, 0.5, 0.3281, 0.75, 0.3125, 0.75, 0.3125, 0.5, 0.3125, 0.5, 0.3125, 0.75, 0.2969, 0.75, 0.2969, 0.5, 0.3125, 0.75, 0.3125, 1.0, 0.2969, 1.0, 0.2969, 0.75, 0.2969, 0.75, 0.2969, 1.0, 0.2812, 1.0, 0.2812, 0.75, 0.2969, 0.5, 0.2969, 0.75, 0.2812, 0.75, 0.2812, 0.5, 0.2812, 0.5, 0.2812, 0.75, 0.2656, 0.75, 0.2656, 0.5, 0.2812, 0.75, 0.2812, 1.0, 0.2656, 1.0, 0.2656, 0.75, 0.2656, 0.75, 0.2656, 1.0, 0.25, 1.0, 0.25, 0.75, 0.2656, 0.5, 0.2656, 0.75, 0.25, 0.75, 0.25, 0.5, 0.25, 0.5, 0.25, 0.75, 0.2344, 0.75, 0.2344, 0.5, 0.25, 0.75, 0.25, 1.0, 0.2344, 1.0, 0.2344, 0.75, 0.2344, 0.75, 0.2344, 1.0, 0.2188, 1.0, 0.2188, 0.75, 0.2344, 0.5, 0.2344, 0.75, 0.2188, 0.75, 0.2188, 0.5, 0.2188, 0.5, 0.2188, 0.75, 0.2031, 0.75, 0.2031, 0.5, 0.2188, 0.75, 0.2188, 1.0, 0.2031, 1.0, 0.2031, 0.75, 0.2031, 0.75, 0.2031, 1.0, 0.1875, 1.0, 0.1875, 0.75, 0.2031, 0.5, 0.2031, 0.75, 0.1875, 0.75, 0.1875, 0.5, 0.1875, 0.5, 0.1875, 0.75, 0.1719, 0.75, 0.1719, 0.5, 0.1875, 0.75, 0.1875, 1.0, 0.1719, 1.0, 0.1719, 0.75, 0.1719, 0.75, 0.1719, 1.0, 0.1562, 1.0, 0.1563, 0.75, 0.1719, 0.5, 0.1719, 0.75, 0.1563, 0.75, 0.1562, 0.5, 0.1562, 0.5, 0.1563, 0.75, 0.1406, 0.75, 0.1406, 0.5, 0.1563, 0.75, 0.1562, 1.0, 0.1406, 1.0, 0.1406, 0.75, 0.1406, 0.75, 0.1406, 1.0, 0.125, 1.0, 0.125, 0.75, 0.1406, 0.5, 0.1406, 0.75, 0.125, 0.75, 0.125, 0.5, 0.125, 0.5, 0.125, 0.75, 0.1094, 0.75, 0.1094, 0.5, 0.125, 0.75, 0.125, 1.0, 0.1094, 1.0, 0.1094, 0.75, 0.1094, 0.75, 0.1094, 1.0, 0.09375, 1.0, 0.09375, 0.75, 0.1094, 0.5, 0.1094, 0.75, 0.09375, 0.75, 0.09375, 0.5, 0.09375, 0.5, 0.09375, 0.75, 0.07812, 0.75, 0.07813, 0.5, 0.09375, 0.75, 0.09375, 1.0, 0.07813, 1.0, 0.07812, 0.75, 0.07812, 0.75, 0.07813, 1.0, 0.0625, 1.0, 0.0625, 0.75, 0.07813, 0.5, 0.07812, 0.75, 0.0625, 0.75, 0.0625, 0.5, 0.0625, 0.5, 0.0625, 0.75, 0.04688, 0.75, 0.04688, 0.5, 0.0625, 0.75, 0.0625, 1.0, 0.04688, 1.0, 0.04688, 0.75, 0.04688, 0.75, 0.04688, 1.0, 0.03125, 1.0, 0.03125, 0.75, 0.04688, 0.5, 0.04688, 0.75, 0.03125, 0.75, 0.03125, 0.5, 0.03125, 0.5, 0.03125, 0.75, 0.01563, 0.75, 0.01563, 0.5, 0.03125, 0.75, 0.03125, 1.0, 0.01563, 1.0, 0.01563, 0.75, 0.01563, 0.75, 0.01563, 1.0, 0.0, 1.0, 0.0, 0.75, 0.01563, 0.5, 0.01563, 0.75, 0.0, 0.75, 0.0, 0.5])
me_cylinder_001.materials.append(mat_material)
me_cylinder_001.update()
me_cylinder_002 = bpy.data.meshes.new('Cylinder.002')
me_cylinder_002.from_pydata([(0.0, 3.974, -0.25), (0.0, 3.974, 0.25), (0.7754, 3.898, -0.25), (0.7754, 3.898, 0.25), (1.521, 3.672, -0.25), (1.521, 3.672, 0.25), (2.208, 3.305, -0.25), (2.208, 3.305, 0.25), (2.81, 2.81, -0.25), (2.81, 2.81, 0.25), (3.305, 2.208, -0.25), (3.305, 2.208, 0.25), (3.672, 1.521, -0.25), (3.672, 1.521, 0.25), (3.898, 0.7754, -0.25), (3.898, 0.7754, 0.25), (3.974, 0.0, -0.25), (3.974, 0.0, 0.25), (3.898, -0.7754, -0.25), (3.898, -0.7754, 0.25), (3.672, -1.521, -0.25), (3.672, -1.521, 0.25), (3.305, -2.208, -0.25), (3.305, -2.208, 0.25), (2.81, -2.81, -0.25), (2.81, -2.81, 0.25), (2.208, -3.305, -0.25), (2.208, -3.305, 0.25), (1.521, -3.672, -0.25), (1.521, -3.672, 0.25), (0.7754, -3.898, -0.25), (0.7754, -3.898, 0.25), (0.0, -3.974, -0.25), (0.0, -3.974, 0.25), (-0.7754, -3.898, -0.25), (-0.7754, -3.898, 0.25), (-1.521, -3.672, -0.25), (-1.521, -3.672, 0.25), (-2.208, -3.305, -0.25), (-2.208, -3.305, 0.25), (-2.81, -2.81, -0.25), (-2.81, -2.81, 0.25), (-3.305, -2.208, -0.25), (-3.305, -2.208, 0.25), (-3.672, -1.521, -0.25), (-3.672, -1.521, 0.25), (-3.898, -0.7754, -0.25), (-3.898, -0.7754, 0.25), (-3.974, 0.0, -0.25), (-3.974, 0.0, 0.25), (-3.898, 0.7754, -0.25), (-3.898, 0.7754, 0.25), (-3.672, 1.521, -0.25), (-3.672, 1.521, 0.25), (-3.305, 2.208, -0.25), (-3.305, 2.208, 0.25), (-2.81, 2.81, -0.25), (-2.81, 2.81, 0.25), (-2.208, 3.305, -0.25), (-2.208, 3.305, 0.25), (-1.521, 3.672, -0.25), (-1.521, 3.672, 0.25), (-0.7754, 3.898, -0.25), (-0.7754, 3.898, 0.25), (0.3896, 3.955, -0.25), (0.3896, 3.955, 0.25), (0.0, 3.974, 0.0), (0.7754, 3.898, 0.0), (1.154, 3.803, -0.25), (1.154, 3.803, 0.25), (1.521, 3.672, 0.0), (1.874, 3.505, -0.25), (1.874, 3.505, 0.25), (2.208, 3.305, 0.0), (2.521, 3.072, -0.25), (2.521, 3.072, 0.25), (2.81, 2.81, 0.0), (3.072, 2.521, -0.25), (3.072, 2.521, 0.25), (3.305, 2.208, 0.0), (3.505, 1.874, -0.25), (3.505, 1.874, 0.25), (3.672, 1.521, 0.0), (3.803, 1.154, -0.25), (3.803, 1.154, 0.25), (3.898, 0.7754, 0.0), (3.955, 0.3896, -0.25), (3.955, 0.3896, 0.25), (3.974, 0.0, 0.0), (3.955, -0.3896, -0.25), (3.955, -0.3896, 0.25), (3.898, -0.7754, 0.0), (3.803, -1.154, -0.25), (3.803, -1.154, 0.25), (3.672, -1.521, 0.0), (3.505, -1.874, -0.25), (3.505, -1.874, 0.25), (3.305, -2.208, 0.0), (3.072, -2.521, -0.25), (3.072, -2.521, 0.25), (2.81, -2.81, 0.0), (2.521, -3.072, -0.25), (2.521, -3.072, 0.25), (2.208, -3.305, 0.0), (1.874, -3.505, -0.25), (1.874, -3.505, 0.25), (1.521, -3.672, 0.0), (1.154, -3.803, -0.25), (1.154, -3.803, 0.25), (0.7754, -3.898, 0.0), (0.3896, -3.955, -0.25), (0.3896, -3.955, 0.25), (0.0, -3.974, 0.0), (-0.3896, -3.955, -0.25), (-0.3896, -3.955, 0.25), (-0.7754, -3.898, 0.0), (-1.154, -3.803, -0.25), (-1.154, -3.803, 0.25), (-1.521, -3.672, 0.0), (-1.874, -3.505, -0.25), (-1.874, -3.505, 0.25), (-2.208, -3.305, 0.0), (-2.521, -3.072, -0.25), (-2.521, -3.072, 0.25), (-2.81, -2.81, 0.0), (-3.072, -2.521, -0.25), (-3.072, -2.521, 0.25), (-3.305, -2.208, 0.0), (-3.505, -1.874, -0.25), (-3.505, -1.874, 0.25), (-3.672, -1.521, 0.0), (-3.803, -1.154, -0.25), (-3.803, -1.154, 0.25), (-3.898, -0.7754, 0.0), (-3.955, -0.3896, -0.25), (-3.955, -0.3896, 0.25), (-3.974, 0.0, 0.0), (-3.955, 0.3896, -0.25), (-3.955, 0.3896, 0.25), (-3.898, 0.7754, 0.0), (-3.803, 1.154, -0.25), (-3.803, 1.154, 0.25), (-3.672, 1.521, 0.0), (-3.505, 1.874, -0.25), (-3.505, 1.874, 0.25), (-3.305, 2.208, 0.0), (-3.072, 2.521, -0.25), (-3.072, 2.521, 0.25), (-2.81, 2.81, 0.0), (-2.521, 3.072, -0.25), (-2.521, 3.072, 0.25), (-2.208, 3.305, 0.0), (-1.874, 3.505, -0.25), (-1.874, 3.505, 0.25), (-1.521, 3.672, 0.0), (-1.154, 3.803, -0.25), (-1.154, 3.803, 0.25), (-0.7754, 3.898, 0.0), (-0.3896, 3.955, -0.25), (-0.3896, 3.955, 0.25), (0.3896, 3.955, 0.0), (1.154, 3.803, 0.0), (1.874, 3.505, 0.0), (2.521, 3.072, 0.0), (3.072, 2.521, 0.0), (3.505, 1.874, 0.0), (3.803, 1.154, 0.0), (3.955, 0.3896, 0.0), (3.955, -0.3896, 0.0), (3.803, -1.154, 0.0), (3.505, -1.874, 0.0), (3.072, -2.521, 0.0), (2.521, -3.072, 0.0), (1.874, -3.505, 0.0), (1.154, -3.803, 0.0), (0.3896, -3.955, 0.0), (-0.3896, -3.955, 0.0), (-1.154, -3.803, 0.0), (-1.874, -3.505, 0.0), (-2.521, -3.072, 0.0), (-3.072, -2.521, 0.0), (-3.505, -1.874, 0.0), (-3.803, -1.154, 0.0), (-3.955, -0.3896, 0.0), (-3.955, 0.3896, 0.0), (-3.803, 1.154, 0.0), (-3.505, 1.874, 0.0), (-3.072, 2.521, 0.0), (-2.521, 3.072, 0.0), (-1.874, 3.505, 0.0), (-1.154, 3.803, 0.0), (-0.3896, 3.955, 0.0)], [], [(0, 66, 160, 64), (66, 1, 65, 160), (160, 65, 3, 67), (64, 160, 67, 2), (2, 67, 161, 68), (67, 3, 69, 161), (161, 69, 5, 70), (68, 161, 70, 4), (4, 70, 162, 71), (70, 5, 72, 162), (162, 72, 7, 73), (71, 162, 73, 6), (6, 73, 163, 74), (73, 7, 75, 163), (163, 75, 9, 76), (74, 163, 76, 8), (8, 76, 164, 77), (76, 9, 78, 164), (164, 78, 11, 79), (77, 164, 79, 10), (10, 79, 165, 80), (79, 11, 81, 165), (165, 81, 13, 82), (80, 165, 82, 12), (12, 82, 166, 83), (82, 13, 84, 166), (166, 84, 15, 85), (83, 166, 85, 14), (14, 85, 167, 86), (85, 15, 87, 167), (167, 87, 17, 88), (86, 167, 88, 16), (16, 88, 168, 89), (88, 17, 90, 168), (168, 90, 19, 91), (89, 168, 91, 18), (18, 91, 169, 92), (91, 19, 93, 169), (169, 93, 21, 94), (92, 169, 94, 20), (20, 94, 170, 95), (94, 21, 96, 170), (170, 96, 23, 97), (95, 170, 97, 22), (22, 97, 171, 98), (97, 23, 99, 171), (171, 99, 25, 100), (98, 171, 100, 24), (24, 100, 172, 101), (100, 25, 102, 172), (172, 102, 27, 103), (101, 172, 103, 26), (26, 103, 173, 104), (103, 27, 105, 173), (173, 105, 29, 106), (104, 173, 106, 28), (28, 106, 174, 107), (106, 29, 108, 174), (174, 108, 31, 109), (107, 174, 109, 30), (30, 109, 175, 110), (109, 31, 111, 175), (175, 111, 33, 112), (110, 175, 112, 32), (32, 112, 176, 113), (112, 33, 114, 176), (176, 114, 35, 115), (113, 176, 115, 34), (34, 115, 177, 116), (115, 35, 117, 177), (177, 117, 37, 118), (116, 177, 118, 36), (36, 118, 178, 119), (118, 37, 120, 178), (178, 120, 39, 121), (119, 178, 121, 38), (38, 121, 179, 122), (121, 39, 123, 179), (179, 123, 41, 124), (122, 179, 124, 40), (40, 124, 180, 125), (124, 41, 126, 180), (180, 126, 43, 127), (125, 180, 127, 42), (42, 127, 181, 128), (127, 43, 129, 181), (181, 129, 45, 130), (128, 181, 130, 44), (44, 130, 182, 131), (130, 45, 132, 182), (182, 132, 47, 133), (131, 182, 133, 46), (46, 133, 183, 134), (133, 47, 135, 183), (183, 135, 49, 136), (134, 183, 136, 48), (48, 136, 184, 137), (136, 49, 138, 184), (184, 138, 51, 139), (137, 184, 139, 50), (50, 139, 185, 140), (139, 51, 141, 185), (185, 141, 53, 142), (140, 185, 142, 52), (52, 142, 186, 143), (142, 53, 144, 186), (186, 144, 55, 145), (143, 186, 145, 54), (54, 145, 187, 146), (145, 55, 147, 187), (187, 147, 57, 148), (146, 187, 148, 56), (56, 148, 188, 149), (148, 57, 150, 188), (188, 150, 59, 151), (149, 188, 151, 58), (58, 151, 189, 152), (151, 59, 153, 189), (189, 153, 61, 154), (152, 189, 154, 60), (60, 154, 190, 155), (154, 61, 156, 190), (190, 156, 63, 157), (155, 190, 157, 62), (62, 157, 191, 158), (157, 63, 159, 191), (191, 159, 1, 66), (158, 191, 66, 0)])
_uv = me_cylinder_002.uv_layers.new(name='UVMap')
_uv.uv.foreach_set('vector', [1.0, 0.5, 1.0, 0.75, 0.9844, 0.75, 0.9844, 0.5, 1.0, 0.75, 1.0, 1.0, 0.9844, 1.0, 0.9844, 0.75, 0.9844, 0.75, 0.9844, 1.0, 0.9688, 1.0, 0.9688, 0.75, 0.9844, 0.5, 0.9844, 0.75, 0.9688, 0.75, 0.9688, 0.5, 0.9688, 0.5, 0.9688, 0.75, 0.9531, 0.75, 0.9531, 0.5, 0.9688, 0.75, 0.9688, 1.0, 0.9531, 1.0, 0.9531, 0.75, 0.9531, 0.75, 0.9531, 1.0, 0.9375, 1.0, 0.9375, 0.75, 0.9531, 0.5, 0.9531, 0.75, 0.9375, 0.75, 0.9375, 0.5, 0.9375, 0.5, 0.9375, 0.75, 0.9219, 0.75, 0.9219, 0.5, 0.9375, 0.75, 0.9375, 1.0, 0.9219, 1.0, 0.9219, 0.75, 0.9219, 0.75, 0.9219, 1.0, 0.9062, 1.0, 0.9063, 0.75, 0.9219, 0.5, 0.9219, 0.75, 0.9063, 0.75, 0.9062, 0.5, 0.9062, 0.5, 0.9063, 0.75, 0.8906, 0.75, 0.8906, 0.5, 0.9063, 0.75, 0.9062, 1.0, 0.8906, 1.0, 0.8906, 0.75, 0.8906, 0.75, 0.8906, 1.0, 0.875, 1.0, 0.875, 0.75, 0.8906, 0.5, 0.8906, 0.75, 0.875, 0.75, 0.875, 0.5, 0.875, 0.5, 0.875, 0.75, 0.8594, 0.75, 0.8594, 0.5, 0.875, 0.75, 0.875, 1.0, 0.8594, 1.0, 0.8594, 0.75, 0.8594, 0.75, 0.8594, 1.0, 0.8438, 1.0, 0.8438, 0.75, 0.8594, 0.5, 0.8594, 0.75, 0.8438, 0.75, 0.8438, 0.5, 0.8438, 0.5, 0.8438, 0.75, 0.8281, 0.75, 0.8281, 0.5, 0.8438, 0.75, 0.8438, 1.0, 0.8281, 1.0, 0.8281, 0.75, 0.8281, 0.75, 0.8281, 1.0, 0.8125, 1.0, 0.8125, 0.75, 0.8281, 0.5, 0.8281, 0.75, 0.8125, 0.75, 0.8125, 0.5, 0.8125, 0.5, 0.8125, 0.75, 0.7969, 0.75, 0.7969, 0.5, 0.8125, 0.75, 0.8125, 1.0, 0.7969, 1.0, 0.7969, 0.75, 0.7969, 0.75, 0.7969, 1.0, 0.7812, 1.0, 0.7813, 0.75, 0.7969, 0.5, 0.7969, 0.75, 0.7813, 0.75, 0.7812, 0.5, 0.7812, 0.5, 0.7813, 0.75, 0.7656, 0.75, 0.7656, 0.5, 0.7813, 0.75, 0.7812, 1.0, 0.7656, 1.0, 0.7656, 0.75, 0.7656, 0.75, 0.7656, 1.0, 0.75, 1.0, 0.75, 0.75, 0.7656, 0.5, 0.7656, 0.75, 0.75, 0.75, 0.75, 0.5, 0.75, 0.5, 0.75, 0.75, 0.7344, 0.75, 0.7344, 0.5, 0.75, 0.75, 0.75, 1.0, 0.7344, 1.0, 0.7344, 0.75, 0.7344, 0.75, 0.7344, 1.0, 0.7188, 1.0, 0.7188, 0.75, 0.7344, 0.5, 0.7344, 0.75, 0.7188, 0.75, 0.7188, 0.5, 0.7188, 0.5, 0.7188, 0.75, 0.7031, 0.75, 0.7031, 0.5, 0.7188, 0.75, 0.7188, 1.0, 0.7031, 1.0, 0.7031, 0.75, 0.7031, 0.75, 0.7031, 1.0, 0.6875, 1.0, 0.6875, 0.75, 0.7031, 0.5, 0.7031, 0.75, 0.6875, 0.75, 0.6875, 0.5, 0.6875, 0.5, 0.6875, 0.75, 0.6719, 0.75, 0.6719, 0.5, 0.6875, 0.75, 0.6875, 1.0, 0.6719, 1.0, 0.6719, 0.75, 0.6719, 0.75, 0.6719, 1.0, 0.6562, 1.0, 0.6563, 0.75, 0.6719, 0.5, 0.6719, 0.75, 0.6563, 0.75, 0.6562, 0.5, 0.6562, 0.5, 0.6563, 0.75, 0.6406, 0.75, 0.6406, 0.5, 0.6563, 0.75, 0.6562, 1.0, 0.6406, 1.0, 0.6406, 0.75, 0.6406, 0.75, 0.6406, 1.0, 0.625, 1.0, 0.625, 0.75, 0.6406, 0.5, 0.6406, 0.75, 0.625, 0.75, 0.625, 0.5, 0.625, 0.5, 0.625, 0.75, 0.6094, 0.75, 0.6094, 0.5, 0.625, 0.75, 0.625, 1.0, 0.6094, 1.0, 0.6094, 0.75, 0.6094, 0.75, 0.6094, 1.0, 0.5938, 1.0, 0.5938, 0.75, 0.6094, 0.5, 0.6094, 0.75, 0.5938, 0.75, 0.5938, 0.5, 0.5938, 0.5, 0.5938, 0.75, 0.5781, 0.75, 0.5781, 0.5, 0.5938, 0.75, 0.5938, 1.0, 0.5781, 1.0, 0.5781, 0.75, 0.5781, 0.75, 0.5781, 1.0, 0.5625, 1.0, 0.5625, 0.75, 0.5781, 0.5, 0.5781, 0.75, 0.5625, 0.75, 0.5625, 0.5, 0.5625, 0.5, 0.5625, 0.75, 0.5469, 0.75, 0.5469, 0.5, 0.5625, 0.75, 0.5625, 1.0, 0.5469, 1.0, 0.5469, 0.75, 0.5469, 0.75, 0.5469, 1.0, 0.5312, 1.0, 0.5313, 0.75, 0.5469, 0.5, 0.5469, 0.75, 0.5313, 0.75, 0.5312, 0.5, 0.5312, 0.5, 0.5313, 0.75, 0.5156, 0.75, 0.5156, 0.5, 0.5313, 0.75, 0.5312, 1.0, 0.5156, 1.0, 0.5156, 0.75, 0.5156, 0.75, 0.5156, 1.0, 0.5, 1.0, 0.5, 0.75, 0.5156, 0.5, 0.5156, 0.75, 0.5, 0.75, 0.5, 0.5, 0.5, 0.5, 0.5, 0.75, 0.4844, 0.75, 0.4844, 0.5, 0.5, 0.75, 0.5, 1.0, 0.4844, 1.0, 0.4844, 0.75, 0.4844, 0.75, 0.4844, 1.0, 0.4688, 1.0, 0.4688, 0.75, 0.4844, 0.5, 0.4844, 0.75, 0.4688, 0.75, 0.4688, 0.5, 0.4688, 0.5, 0.4688, 0.75, 0.4531, 0.75, 0.4531, 0.5, 0.4688, 0.75, 0.4688, 1.0, 0.4531, 1.0, 0.4531, 0.75, 0.4531, 0.75, 0.4531, 1.0, 0.4375, 1.0, 0.4375, 0.75, 0.4531, 0.5, 0.4531, 0.75, 0.4375, 0.75, 0.4375, 0.5, 0.4375, 0.5, 0.4375, 0.75, 0.4219, 0.75, 0.4219, 0.5, 0.4375, 0.75, 0.4375, 1.0, 0.4219, 1.0, 0.4219, 0.75, 0.4219, 0.75, 0.4219, 1.0, 0.4062, 1.0, 0.4063, 0.75, 0.4219, 0.5, 0.4219, 0.75, 0.4063, 0.75, 0.4062, 0.5, 0.4062, 0.5, 0.4063, 0.75, 0.3906, 0.75, 0.3906, 0.5, 0.4063, 0.75, 0.4062, 1.0, 0.3906, 1.0, 0.3906, 0.75, 0.3906, 0.75, 0.3906, 1.0, 0.375, 1.0, 0.375, 0.75, 0.3906, 0.5, 0.3906, 0.75, 0.375, 0.75, 0.375, 0.5, 0.375, 0.5, 0.375, 0.75, 0.3594, 0.75, 0.3594, 0.5, 0.375, 0.75, 0.375, 1.0, 0.3594, 1.0, 0.3594, 0.75, 0.3594, 0.75, 0.3594, 1.0, 0.3438, 1.0, 0.3438, 0.75, 0.3594, 0.5, 0.3594, 0.75, 0.3438, 0.75, 0.3438, 0.5, 0.3438, 0.5, 0.3438, 0.75, 0.3281, 0.75, 0.3281, 0.5, 0.3438, 0.75, 0.3438, 1.0, 0.3281, 1.0, 0.3281, 0.75, 0.3281, 0.75, 0.3281, 1.0, 0.3125, 1.0, 0.3125, 0.75, 0.3281, 0.5, 0.3281, 0.75, 0.3125, 0.75, 0.3125, 0.5, 0.3125, 0.5, 0.3125, 0.75, 0.2969, 0.75, 0.2969, 0.5, 0.3125, 0.75, 0.3125, 1.0, 0.2969, 1.0, 0.2969, 0.75, 0.2969, 0.75, 0.2969, 1.0, 0.2812, 1.0, 0.2812, 0.75, 0.2969, 0.5, 0.2969, 0.75, 0.2812, 0.75, 0.2812, 0.5, 0.2812, 0.5, 0.2812, 0.75, 0.2656, 0.75, 0.2656, 0.5, 0.2812, 0.75, 0.2812, 1.0, 0.2656, 1.0, 0.2656, 0.75, 0.2656, 0.75, 0.2656, 1.0, 0.25, 1.0, 0.25, 0.75, 0.2656, 0.5, 0.2656, 0.75, 0.25, 0.75, 0.25, 0.5, 0.25, 0.5, 0.25, 0.75, 0.2344, 0.75, 0.2344, 0.5, 0.25, 0.75, 0.25, 1.0, 0.2344, 1.0, 0.2344, 0.75, 0.2344, 0.75, 0.2344, 1.0, 0.2188, 1.0, 0.2188, 0.75, 0.2344, 0.5, 0.2344, 0.75, 0.2188, 0.75, 0.2188, 0.5, 0.2188, 0.5, 0.2188, 0.75, 0.2031, 0.75, 0.2031, 0.5, 0.2188, 0.75, 0.2188, 1.0, 0.2031, 1.0, 0.2031, 0.75, 0.2031, 0.75, 0.2031, 1.0, 0.1875, 1.0, 0.1875, 0.75, 0.2031, 0.5, 0.2031, 0.75, 0.1875, 0.75, 0.1875, 0.5, 0.1875, 0.5, 0.1875, 0.75, 0.1719, 0.75, 0.1719, 0.5, 0.1875, 0.75, 0.1875, 1.0, 0.1719, 1.0, 0.1719, 0.75, 0.1719, 0.75, 0.1719, 1.0, 0.1562, 1.0, 0.1563, 0.75, 0.1719, 0.5, 0.1719, 0.75, 0.1563, 0.75, 0.1562, 0.5, 0.1562, 0.5, 0.1563, 0.75, 0.1406, 0.75, 0.1406, 0.5, 0.1563, 0.75, 0.1562, 1.0, 0.1406, 1.0, 0.1406, 0.75, 0.1406, 0.75, 0.1406, 1.0, 0.125, 1.0, 0.125, 0.75, 0.1406, 0.5, 0.1406, 0.75, 0.125, 0.75, 0.125, 0.5, 0.125, 0.5, 0.125, 0.75, 0.1094, 0.75, 0.1094, 0.5, 0.125, 0.75, 0.125, 1.0, 0.1094, 1.0, 0.1094, 0.75, 0.1094, 0.75, 0.1094, 1.0, 0.09375, 1.0, 0.09375, 0.75, 0.1094, 0.5, 0.1094, 0.75, 0.09375, 0.75, 0.09375, 0.5, 0.09375, 0.5, 0.09375, 0.75, 0.07812, 0.75, 0.07813, 0.5, 0.09375, 0.75, 0.09375, 1.0, 0.07813, 1.0, 0.07812, 0.75, 0.07812, 0.75, 0.07813, 1.0, 0.0625, 1.0, 0.0625, 0.75, 0.07813, 0.5, 0.07812, 0.75, 0.0625, 0.75, 0.0625, 0.5, 0.0625, 0.5, 0.0625, 0.75, 0.04688, 0.75, 0.04688, 0.5, 0.0625, 0.75, 0.0625, 1.0, 0.04688, 1.0, 0.04688, 0.75, 0.04688, 0.75, 0.04688, 1.0, 0.03125, 1.0, 0.03125, 0.75, 0.04688, 0.5, 0.04688, 0.75, 0.03125, 0.75, 0.03125, 0.5, 0.03125, 0.5, 0.03125, 0.75, 0.01563, 0.75, 0.01563, 0.5, 0.03125, 0.75, 0.03125, 1.0, 0.01563, 1.0, 0.01563, 0.75, 0.01563, 0.75, 0.01563, 1.0, 0.0, 1.0, 0.0, 0.75, 0.01563, 0.5, 0.01563, 0.75, 0.0, 0.75, 0.0, 0.5])
me_cylinder_002.materials.append(mat_material)
me_cylinder_002.update()
me_cylinder_004 = bpy.data.meshes.new('Cylinder.004')
me_cylinder_004.from_pydata([(0.0, 0.03, -4.0), (0.0, 0.03, 20.4), (0.02121, 0.02121, -4.0), (0.02121, 0.02121, 20.4), (0.03, 0.0, -4.0), (0.03, 0.0, 20.4), (0.02121, -0.02121, -4.0), (0.02121, -0.02121, 20.4), (0.0, -0.03, -4.0), (0.0, -0.03, 20.4), (-0.02121, -0.02121, -4.0), (-0.02121, -0.02121, 20.4), (-0.03, 0.0, -4.0), (-0.03, 0.0, 20.4), (-0.02121, 0.02121, -4.0), (-0.02121, 0.02121, 20.4)], [], [(0, 1, 3, 2), (2, 3, 5, 4), (4, 5, 7, 6), (6, 7, 9, 8), (8, 9, 11, 10), (10, 11, 13, 12), (3, 1, 15, 13, 11, 9, 7, 5), (12, 13, 15, 14), (14, 15, 1, 0), (0, 2, 4, 6, 8, 10, 12, 14)])
_uv = me_cylinder_004.uv_layers.new(name='UVMap')
_uv.uv.foreach_set('vector', [1.0, 0.5, 1.0, 1.0, 0.875, 1.0, 0.875, 0.5, 0.875, 0.5, 0.875, 1.0, 0.75, 1.0, 0.75, 0.5, 0.75, 0.5, 0.75, 1.0, 0.625, 1.0, 0.625, 0.5, 0.625, 0.5, 0.625, 1.0, 0.5, 1.0, 0.5, 0.5, 0.5, 0.5, 0.5, 1.0, 0.375, 1.0, 0.375, 0.5, 0.375, 0.5, 0.375, 1.0, 0.25, 1.0, 0.25, 0.5, 0.4197, 0.4197, 0.25, 0.49, 0.08029, 0.4197, 0.01, 0.25, 0.08029, 0.08029, 0.25, 0.01, 0.4197, 0.08029, 0.49, 0.25, 0.25, 0.5, 0.25, 1.0, 0.125, 1.0, 0.125, 0.5, 0.125, 0.5, 0.125, 1.0, 0.0, 1.0, 0.0, 0.5, 0.75, 0.49, 0.9197, 0.4197, 0.99, 0.25, 0.9197, 0.08029, 0.75, 0.01, 0.5803, 0.08029, 0.51, 0.25, 0.5803, 0.4197])
me_cylinder_004.materials.append(mat_material)
me_cylinder_004.update()
me_cylinder_005 = bpy.data.meshes.new('Cylinder.005')
me_cylinder_005.from_pydata([(0.0, 0.03, -4.0), (0.0, 0.03, 20.4), (0.02121, 0.02121, -4.0), (0.02121, 0.02121, 20.4), (0.03, 0.0, -4.0), (0.03, 0.0, 20.4), (0.02121, -0.02121, -4.0), (0.02121, -0.02121, 20.4), (0.0, -0.03, -4.0), (0.0, -0.03, 20.4), (-0.02121, -0.02121, -4.0), (-0.02121, -0.02121, 20.4), (-0.03, 0.0, -4.0), (-0.03, 0.0, 20.4), (-0.02121, 0.02121, -4.0), (-0.02121, 0.02121, 20.4)], [], [(0, 1, 3, 2), (2, 3, 5, 4), (4, 5, 7, 6), (6, 7, 9, 8), (8, 9, 11, 10), (10, 11, 13, 12), (3, 1, 15, 13, 11, 9, 7, 5), (12, 13, 15, 14), (14, 15, 1, 0), (0, 2, 4, 6, 8, 10, 12, 14)])
_uv = me_cylinder_005.uv_layers.new(name='UVMap')
_uv.uv.foreach_set('vector', [1.0, 0.5, 1.0, 1.0, 0.875, 1.0, 0.875, 0.5, 0.875, 0.5, 0.875, 1.0, 0.75, 1.0, 0.75, 0.5, 0.75, 0.5, 0.75, 1.0, 0.625, 1.0, 0.625, 0.5, 0.625, 0.5, 0.625, 1.0, 0.5, 1.0, 0.5, 0.5, 0.5, 0.5, 0.5, 1.0, 0.375, 1.0, 0.375, 0.5, 0.375, 0.5, 0.375, 1.0, 0.25, 1.0, 0.25, 0.5, 0.4197, 0.4197, 0.25, 0.49, 0.08029, 0.4197, 0.01, 0.25, 0.08029, 0.08029, 0.25, 0.01, 0.4197, 0.08029, 0.49, 0.25, 0.25, 0.5, 0.25, 1.0, 0.125, 1.0, 0.125, 0.5, 0.125, 0.5, 0.125, 1.0, 0.0, 1.0, 0.0, 0.5, 0.75, 0.49, 0.9197, 0.4197, 0.99, 0.25, 0.9197, 0.08029, 0.75, 0.01, 0.5803, 0.08029, 0.51, 0.25, 0.5803, 0.4197])
me_cylinder_005.materials.append(mat_material)
me_cylinder_005.update()
me_cylinder_006 = bpy.data.meshes.new('Cylinder.006')
me_cylinder_006.from_pydata([(0.0, 0.03, -4.0), (0.0, 0.03, 20.4), (0.02121, 0.02121, -4.0), (0.02121, 0.02121, 20.4), (0.03, 0.0, -4.0), (0.03, 0.0, 20.4), (0.02121, -0.02121, -4.0), (0.02121, -0.02121, 20.4), (0.0, -0.03, -4.0), (0.0, -0.03, 20.4), (-0.02121, -0.02121, -4.0), (-0.02121, -0.02121, 20.4), (-0.03, 0.0, -4.0), (-0.03, 0.0, 20.4), (-0.02121, 0.02121, -4.0), (-0.02121, 0.02121, 20.4)], [], [(0, 1, 3, 2), (2, 3, 5, 4), (4, 5, 7, 6), (6, 7, 9, 8), (8, 9, 11, 10), (10, 11, 13, 12), (3, 1, 15, 13, 11, 9, 7, 5), (12, 13, 15, 14), (14, 15, 1, 0), (0, 2, 4, 6, 8, 10, 12, 14)])
_uv = me_cylinder_006.uv_layers.new(name='UVMap')
_uv.uv.foreach_set('vector', [1.0, 0.5, 1.0, 1.0, 0.875, 1.0, 0.875, 0.5, 0.875, 0.5, 0.875, 1.0, 0.75, 1.0, 0.75, 0.5, 0.75, 0.5, 0.75, 1.0, 0.625, 1.0, 0.625, 0.5, 0.625, 0.5, 0.625, 1.0, 0.5, 1.0, 0.5, 0.5, 0.5, 0.5, 0.5, 1.0, 0.375, 1.0, 0.375, 0.5, 0.375, 0.5, 0.375, 1.0, 0.25, 1.0, 0.25, 0.5, 0.4197, 0.4197, 0.25, 0.49, 0.08029, 0.4197, 0.01, 0.25, 0.08029, 0.08029, 0.25, 0.01, 0.4197, 0.08029, 0.49, 0.25, 0.25, 0.5, 0.25, 1.0, 0.125, 1.0, 0.125, 0.5, 0.125, 0.5, 0.125, 1.0, 0.0, 1.0, 0.0, 0.5, 0.75, 0.49, 0.9197, 0.4197, 0.99, 0.25, 0.9197, 0.08029, 0.75, 0.01, 0.5803, 0.08029, 0.51, 0.25, 0.5803, 0.4197])
me_cylinder_006.materials.append(mat_material)
me_cylinder_006.update()
me_cylinder_007 = bpy.data.meshes.new('Cylinder.007')
me_cylinder_007.from_pydata([(0.0, 0.03, -4.0), (0.0, 0.03, 20.4), (0.02121, 0.02121, -4.0), (0.02121, 0.02121, 20.4), (0.03, 0.0, -4.0), (0.03, 0.0, 20.4), (0.02121, -0.02121, -4.0), (0.02121, -0.02121, 20.4), (0.0, -0.03, -4.0), (0.0, -0.03, 20.4), (-0.02121, -0.02121, -4.0), (-0.02121, -0.02121, 20.4), (-0.03, 0.0, -4.0), (-0.03, 0.0, 20.4), (-0.02121, 0.02121, -4.0), (-0.02121, 0.02121, 20.4)], [], [(0, 1, 3, 2), (2, 3, 5, 4), (4, 5, 7, 6), (6, 7, 9, 8), (8, 9, 11, 10), (10, 11, 13, 12), (3, 1, 15, 13, 11, 9, 7, 5), (12, 13, 15, 14), (14, 15, 1, 0), (0, 2, 4, 6, 8, 10, 12, 14)])
_uv = me_cylinder_007.uv_layers.new(name='UVMap')
_uv.uv.foreach_set('vector', [1.0, 0.5, 1.0, 1.0, 0.875, 1.0, 0.875, 0.5, 0.875, 0.5, 0.875, 1.0, 0.75, 1.0, 0.75, 0.5, 0.75, 0.5, 0.75, 1.0, 0.625, 1.0, 0.625, 0.5, 0.625, 0.5, 0.625, 1.0, 0.5, 1.0, 0.5, 0.5, 0.5, 0.5, 0.5, 1.0, 0.375, 1.0, 0.375, 0.5, 0.375, 0.5, 0.375, 1.0, 0.25, 1.0, 0.25, 0.5, 0.4197, 0.4197, 0.25, 0.49, 0.08029, 0.4197, 0.01, 0.25, 0.08029, 0.08029, 0.25, 0.01, 0.4197, 0.08029, 0.49, 0.25, 0.25, 0.5, 0.25, 1.0, 0.125, 1.0, 0.125, 0.5, 0.125, 0.5, 0.125, 1.0, 0.0, 1.0, 0.0, 0.5, 0.75, 0.49, 0.9197, 0.4197, 0.99, 0.25, 0.9197, 0.08029, 0.75, 0.01, 0.5803, 0.08029, 0.51, 0.25, 0.5803, 0.4197])
me_cylinder_007.materials.append(mat_material)
me_cylinder_007.update()

# ---- curves / text
cu_beziercircle = bpy.data.curves.new('BezierCircle', 'CURVE')
cu_beziercircle.dimensions = '3D'
_sp = cu_beziercircle.splines.new('BEZIER'); _sp.bezier_points.add(3)
_sp.bezier_points.foreach_set('co', [-4.0, 0.0, 0.0, 0.0, 4.0, 0.0, 4.0, 0.0, 0.0, 0.0, -4.0, 0.0])
_sp.bezier_points.foreach_set('handle_left', [-4.0, -2.209, 0.0, -2.209, 4.0, 0.0, 4.0, 2.209, 0.0, 2.209, -4.0, 0.0])
_sp.bezier_points.foreach_set('handle_right', [-4.0, 2.209, 0.0, 2.209, 4.0, 0.0, 4.0, -2.209, 0.0, -2.209, -4.0, 0.0])
for _p, _l, _r in zip(_sp.bezier_points, ['AUTO', 'AUTO', 'AUTO', 'AUTO'], ['AUTO', 'AUTO', 'AUTO', 'AUTO']): _p.handle_left_type = _l; _p.handle_right_type = _r
_sp.order_u = 0
_sp.order_v = 0
_sp.use_cyclic_u = True
cu_beziercircle.use_path = True
cu_beziercircle.fill_mode = 'FULL'

# ---- objects
ob_plane = bpy.data.objects.new('Plane', me_plane)
ob_beziercircle = bpy.data.objects.new('BezierCircle', cu_beziercircle)
ob_cylinder = bpy.data.objects.new('Cylinder', me_cylinder)
ob_cylinder_001 = bpy.data.objects.new('Cylinder.001', me_cylinder_001)
ob_cylinder_002 = bpy.data.objects.new('Cylinder.002', me_cylinder_002)
ob_cylinder_003 = bpy.data.objects.new('Cylinder.003', me_cylinder_004)
ob_cylinder_004 = bpy.data.objects.new('Cylinder.004', me_cylinder_005)
ob_cylinder_005 = bpy.data.objects.new('Cylinder.005', me_cylinder_006)
ob_cylinder_006 = bpy.data.objects.new('Cylinder.006', me_cylinder_007)

# ---- transforms, parenting, visibility, modifiers, constraints
ob_plane.location = (0.0, 0.0, 0.0)
ob_plane.rotation_euler = (1.571, 0.0, 0.0)
ob_plane.scale = (0.99, 1.0, 0.11)
_m = ob_plane.modifiers.new('GeometryNodes', 'NODES')
_m.node_group = ng_geometry_nodes
_m = ob_plane.modifiers.new('Curve', 'CURVE')
_m.object = ob_beziercircle
ob_beziercircle.location = (0.0, 0.0, 0.0)
ob_beziercircle.rotation_euler = (3.142, -0.0, 0.0)
ob_beziercircle.scale = (1.035, 1.035, 1.0)
ob_beziercircle.hide_render = True
ob_cylinder.location = (0.0, 0.0, 0.25)
ob_cylinder.scale = (1.0, 1.0, 1.3)
_m = ob_cylinder.modifiers.new('Solidify', 'SOLIDIFY')
_m.thickness = 0.1
_m.offset = 1.0
ob_cylinder_001.location = (0.0, 0.0, 0.6204)
ob_cylinder_001.scale = (1.0, 1.0, 0.1814)
_m = ob_cylinder_001.modifiers.new('Solidify', 'SOLIDIFY')
_m.thickness = 0.1
_m.offset = 1.0
ob_cylinder_002.location = (0.0, 0.0, -0.1204)
ob_cylinder_002.scale = (1.0, 1.0, 0.1814)
_m = ob_cylinder_002.modifiers.new('Solidify', 'SOLIDIFY')
_m.thickness = 0.1
_m.offset = 1.0
ob_cylinder_003.location = (4.044, 0.0, 2.149)
ob_cylinder_003.scale = (1.0, 1.0, 0.3709)
ob_cylinder_004.location = (0.03, -4.044, 2.149)
ob_cylinder_004.scale = (1.0, 1.0, 0.3709)
ob_cylinder_005.location = (-4.044, -0.03, 2.149)
ob_cylinder_005.scale = (1.0, 1.0, 0.3709)
ob_cylinder_006.location = (0.03, 4.044, 2.149)
ob_cylinder_006.scale = (1.0, 1.0, 0.3709)

# ---- collection membership
col_collection.objects.link(ob_plane)
col_collection.objects.link(ob_beziercircle)
col_collection.objects.link(ob_cylinder)
col_collection.objects.link(ob_cylinder_001)
col_collection.objects.link(ob_cylinder_002)
col_collection.objects.link(ob_cylinder_003)
col_collection.objects.link(ob_cylinder_004)
col_collection.objects.link(ob_cylinder_005)
col_collection.objects.link(ob_cylinder_006)

# ---- scene / render settings (as saved in the file)
scene.frame_start = 1; scene.frame_end = 250; scene.frame_set(8)
scene.render.engine = 'CYCLES'
scene.cycles.sampling_pattern = 'TABULATED_SOBOL'
scene.cycles.use_light_tree = False
scene.view_settings.view_transform = 'Filmic'
bpy.context.view_layer.update()

# ---- added for rendering (the .blend has no active camera and no usable light): camera, sun
cam_auto = bpy.data.cameras.new('AutoCamera')
cam_auto.lens = 50.0
cam_auto.sensor_width = 36.0
cam_auto.clip_end = 1000.0
ob_auto_camera = bpy.data.objects.new('AutoCamera', cam_auto)
scene.collection.objects.link(ob_auto_camera)
ob_auto_camera.location = (14.045, -16.854, 16.0106)
ob_auto_camera.rotation_euler = (1.09748, -7.21219e-08, 0.694738)
scene.camera = ob_auto_camera
light_auto_sun = bpy.data.lights.new('AutoSun', 'SUN')
light_auto_sun.energy = 3.0
light_auto_sun.angle = 0.0523599
ob_auto_sun = bpy.data.objects.new('AutoSun', light_auto_sun)
scene.collection.objects.link(ob_auto_sun)
ob_auto_sun.rotation_euler = (0.872665, 0.174533, 0.523599)
bpy.context.view_layer.update()
